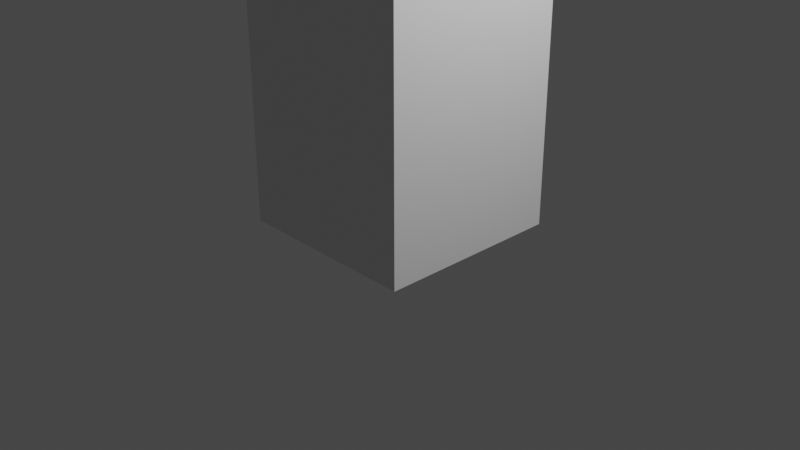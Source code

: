 # Source: 123.blend  (saved by Blender 3.3.6; exported with 4.5.12 LTS)
import bpy
from mathutils import Matrix  # noqa: F401  (used for matrix-valued properties, if any)

bpy.ops.wm.read_factory_settings(use_empty=True)
scene = bpy.context.scene
scene.name = 'Scene'

# ---- collections
col_collection = bpy.data.collections.new('Collection'); scene.collection.children.link(col_collection)

# ---- materials (node trees are filled in below, after node groups)
mat_uv_tga = bpy.data.materials.new('uv.tga')
mat_uv_tga.alpha_threshold = 0.0
mat_uv_tga.use_transparent_shadow = False
mat_uv_tga.line_color = (0.0, 0.0, 0.0, 1.0)

# ---- material node trees
mat_uv_tga.use_nodes = True; mat_uv_tga.node_tree.nodes.clear()
_N = mat_uv_tga.node_tree.nodes; _L = mat_uv_tga.node_tree.links
n0 = _N.new('ShaderNodeOutputMaterial'); n0.name = 'Material Output'; n0.location = (300, 300)
n1 = _N.new('ShaderNodeBsdfPrincipled'); n1.name = 'Principled BSDF'; n1.location = (10, 300)
n1.distribution = 'GGX'
n1.subsurface_method = 'RANDOM_WALK_SKIN'
n1.inputs[2].default_value = 0.4
n1.inputs[3].default_value = 1.45
n1.inputs[27].default_value = (0.0, 0.0, 0.0, 1.0)
n1.inputs[28].default_value = 1.0
_L.new(n1.outputs[0], n0.inputs[0])
n0.is_active_output = True

# ---- world
world_world = bpy.data.worlds.new('World'); scene.world = world_world
world_world.use_nodes = True; world_world.node_tree.nodes.clear()
_N = world_world.node_tree.nodes; _L = world_world.node_tree.links
n0 = _N.new('ShaderNodeOutputWorld'); n0.name = 'World Output'; n0.location = (300, 300)
n1 = _N.new('ShaderNodeBackground'); n1.name = 'Background'; n1.location = (10, 300)
n1.inputs[0].default_value = (0.05088, 0.05088, 0.05088, 1.0)
_L.new(n1.outputs[0], n0.inputs[0])
n0.is_active_output = True
world_world.color = (0.05088, 0.05088, 0.05088)
world_world.use_sun_shadow = False
world_world.sun_shadow_jitter_overblur = 0.0

# ---- cameras
cam_camera = bpy.data.cameras.new('Camera')
cam_camera.clip_end = 100.0
cam_camera.ortho_scale = 7.314

# ---- lights
light_light = bpy.data.lights.new('Light', 'POINT')
light_light.transmission_factor = 0.0
light_light.energy = 1000.0
light_light.shadow_soft_size = 0.1
light_light.shadow_maximum_resolution = 0.006
light_light.use_absolute_resolution = True

# ---- meshes
me_cube = bpy.data.meshes.new('Cube')
me_cube.from_pydata([(1.0, 1.0, 1.961), (1.0, 1.0, -0.03926), (1.0, -1.0, 1.961), (1.0, -1.0, -0.03926), (-1.0, 1.0, 1.961), (-1.0, 1.0, -0.03926), (-1.0, -1.0, 1.961), (-1.0, -1.0, -0.03926), (-1.0, -1.0, 3.959), (-1.0, 1.0, 3.959), (1.0, -1.0, 3.959), (1.0, 1.0, 3.959), (-1.0, -1.0, 5.977), (-1.0, 1.0, 5.977), (1.0, -1.0, 5.977), (1.0, 1.0, 5.977)], [], [(4, 6, 8, 9), (3, 2, 6, 7), (7, 6, 4, 5), (5, 1, 3, 7), (1, 0, 2, 3), (5, 4, 0, 1), (8, 10, 14, 12), (2, 0, 11, 10), (0, 4, 9, 11), (6, 2, 10, 8), (15, 13, 12, 14), (11, 9, 13, 15), (9, 8, 12, 13), (10, 11, 15, 14)])
_uv = me_cube.uv_layers.new(name='UVMap')
_uv.uv.foreach_set('vector', [0.2495, 0.5009, 0.0001367, 0.5009, 0.0001364, 0.2517, 0.2495, 0.2517, 0.7482, 0.7502, 0.7482, 0.5009, 0.9976, 0.5009, 0.9976, 0.7502, 0.0001366, 0.7502, 0.0001367, 0.5009, 0.2495, 0.5009, 0.2495, 0.7502, 0.0001364, 0.9999, 0.0001364, 0.7505, 0.2495, 0.7505, 0.2495, 0.9999, 0.4988, 0.7502, 0.4988, 0.5009, 0.7482, 0.5009, 0.7482, 0.7502, 0.2495, 0.7502, 0.2495, 0.5009, 0.4988, 0.5009, 0.4988, 0.7502, 0.9976, 0.2517, 0.7482, 0.2517, 0.7482, 0.0001366, 0.9976, 0.0001364, 0.7482, 0.5009, 0.4988, 0.5009, 0.4988, 0.2517, 0.7482, 0.2517, 0.4988, 0.5009, 0.2495, 0.5009, 0.2495, 0.2517, 0.4988, 0.2517, 0.9976, 0.5009, 0.7482, 0.5009, 0.7482, 0.2517, 0.9976, 0.2517, 0.2498, 0.7505, 0.4991, 0.7505, 0.4991, 0.9999, 0.2498, 0.9999, 0.4988, 0.2517, 0.2495, 0.2517, 0.2495, 0.0001368, 0.4988, 0.0001367, 0.2495, 0.2517, 0.0001364, 0.2517, 0.0001364, 0.0001369, 0.2495, 0.0001368, 0.7482, 0.2517, 0.4988, 0.2517, 0.4988, 0.0001367, 0.7482, 0.0001366])
me_cube.materials.append(mat_uv_tga)
me_cube.use_mirror_vertex_groups = False
me_cube.update()
arm_armature = bpy.data.armatures.new('Armature')  # bones are not reproduced

# ---- objects
ob_cube = bpy.data.objects.new('Cube', me_cube)
ob_light = bpy.data.objects.new('Light', light_light)
ob_camera = bpy.data.objects.new('Camera', cam_camera)
ob_armature = bpy.data.objects.new('Armature', arm_armature)

# ---- transforms, parenting, visibility, modifiers, constraints
ob_cube.parent = ob_armature
ob_cube.location = (0.0, 0.0, 0.0)
ob_cube.lock_rotations_4d = False
ob_cube.empty_display_type = 'ARROWS'
ob_cube.lineart.crease_threshold = 0.0
_vg = ob_cube.vertex_groups.new(name='Bone.001')
for _i, _w in zip([0, 2, 4, 6, 8, 9, 10, 11, 12, 13, 14, 15], [0.09635, 0.09646, 0.09646, 0.09635, 0.9083, 0.9084, 0.9084, 0.9083, 0.9839, 0.9852, 0.9852, 0.9839]): _vg.add([_i], _w, 'REPLACE')
_vg = ob_cube.vertex_groups.new(name='Bone')
for _i, _w in zip([0, 1, 2, 3, 4, 5, 6, 7, 8, 9, 10, 11], [0.9036, 0.9842, 0.9035, 0.9829, 0.9035, 0.9829, 0.9036, 0.9842, 0.09171, 0.09161, 0.09161, 0.09171]): _vg.add([_i], _w, 'REPLACE')
_vg = ob_cube.vertex_groups.new(name='base')
for _i, _w in zip([0, 1, 2, 3, 4, 5, 6, 7, 8, 9, 10, 11], [0.9037, 0.9842, 0.9035, 0.9829, 0.9035, 0.9829, 0.9037, 0.9842, 0.09174, 0.09163, 0.09163, 0.09174]): _vg.add([_i], _w, 'REPLACE')
_vg = ob_cube.vertex_groups.new(name='up')
for _i, _w in zip([0, 2, 4, 6, 8, 9, 10, 11, 12, 13, 14, 15], [0.09635, 0.09646, 0.09646, 0.09635, 0.9083, 0.9084, 0.9084, 0.9083, 0.9837, 0.985, 0.985, 0.9837]): _vg.add([_i], _w, 'REPLACE')
_m = ob_cube.modifiers.new('Armature', 'ARMATURE')
_m.object = ob_armature
ob_light.location = (4.076, 1.005, 5.904)
ob_light.rotation_euler = (0.6503, 0.05522, 1.866)
ob_light.lock_rotations_4d = False
ob_light.empty_display_type = 'ARROWS'
ob_light.color = (0.0, 0.0, 0.0, 0.0)
ob_light.lineart.crease_threshold = 0.0
ob_camera.location = (7.359, -6.926, 4.958)
ob_camera.rotation_euler = (1.109, 0.0, 0.8149)
ob_camera.lock_rotations_4d = False
ob_camera.empty_display_type = 'ARROWS'
ob_camera.color = (0.0, 0.0, 0.0, 0.0)
ob_camera.display_type = 'WIRE'
ob_camera.lineart.crease_threshold = 0.0
ob_armature.location = (0.0, 0.0, 0.0)
ob_armature.show_in_front = True

# ---- collection membership
col_collection.objects.link(ob_cube)
col_collection.objects.link(ob_light)
col_collection.objects.link(ob_camera)
col_collection.objects.link(ob_armature)

# ---- scene / render settings (as saved in the file)
scene.camera = ob_camera
scene.frame_start = 1; scene.frame_end = 6; scene.frame_set(6)
scene.render.engine = 'BLENDER_EEVEE_NEXT'
scene.cycles.sampling_pattern = 'TABULATED_SOBOL'
scene.cycles.use_light_tree = False
scene.view_settings.view_transform = 'Filmic'
bpy.context.view_layer.update()
